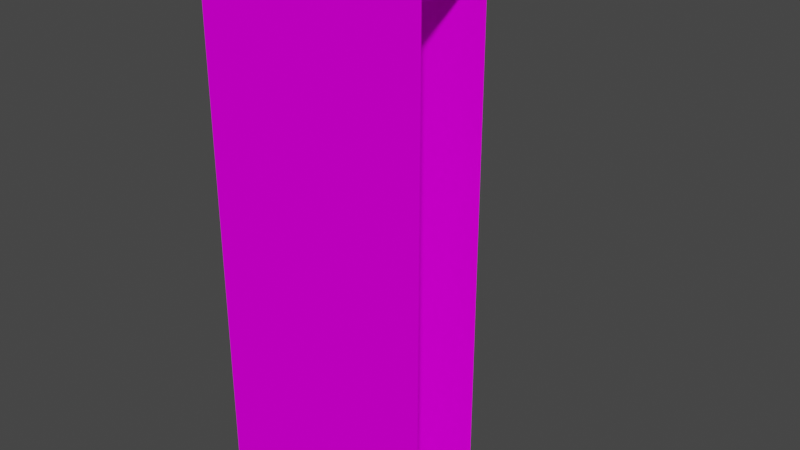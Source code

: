 # Source: Wall_Corner_A.blend  (saved by Blender 3.5.10; exported with 4.5.12 LTS)
import bpy
from mathutils import Matrix  # noqa: F401  (used for matrix-valued properties, if any)

bpy.ops.wm.read_factory_settings(use_empty=True)
scene = bpy.context.scene
scene.name = 'Scene'

# ---- collections
col_collection = bpy.data.collections.new('Collection'); scene.collection.children.link(col_collection)

# ---- images (referenced by path relative to the original .blend; pixels are not part of the script)
import os
ASSET_DIR = os.environ.get("B2B_ASSET_DIR", "")  # directory of the original .blend (textures are referenced by path, not embedded)
HERE = os.path.dirname(os.path.abspath(__file__))  # packed textures are extracted next to this script under _unpacked/

def load_image(name, relpath, width, height, colorspace="sRGB"):
    """Load a texture the original file referenced (path relative to the .blend, or extracted next to this script)."""
    p = next((c for c in (os.path.join(HERE, relpath), os.path.join(ASSET_DIR, relpath)) if relpath and os.path.exists(c)), "")
    if p:
        img = bpy.data.images.load(p, check_existing=True)
        img.name = name
    else:  # same state as the original file: an image datablock whose file is absent (Cycles renders it pink)
        img = bpy.data.images.new(name, width, height)
        img.source = "FILE"
        img.filepath = "//" + (relpath or name)
    img.colorspace_settings.name = colorspace
    return img
img_wall_corner_a_tr_png = load_image('Wall_Corner_A_TR.png', 'Textures/TestingRoom/Wall_Corner_A_TR.png', 1024, 1024, 'sRGB')

# ---- materials (node trees are filled in below, after node groups)
mat_material_001 = bpy.data.materials.new('Material.001')
mat_material_001.use_transparent_shadow = False

# ---- material node trees
mat_material_001.use_nodes = True; mat_material_001.node_tree.nodes.clear()
_N = mat_material_001.node_tree.nodes; _L = mat_material_001.node_tree.links
n0 = _N.new('ShaderNodeBsdfPrincipled'); n0.name = 'Principled BSDF'; n0.location = (10, 300)
n0.distribution = 'GGX'
n0.subsurface_method = 'RANDOM_WALK_SKIN'
n0.inputs[2].default_value = 0.5394
n0.inputs[3].default_value = 1.45
n0.inputs[13].default_value = 0.0
n0.inputs[27].default_value = (0.0, 0.0, 0.0, 1.0)
n0.inputs[28].default_value = 1.0
n1 = _N.new('ShaderNodeOutputMaterial'); n1.name = 'Material Output'; n1.location = (300, 300)
n2 = _N.new('ShaderNodeTexImage'); n2.name = 'Image Texture'; n2.location = (-280, 280)
n2.image = img_wall_corner_a_tr_png
_L.new(n0.outputs[0], n1.inputs[0])
_L.new(n2.outputs[0], n0.inputs[0])
n1.is_active_output = True

# ---- world
world_world = bpy.data.worlds.new('World'); scene.world = world_world
world_world.use_nodes = True; world_world.node_tree.nodes.clear()
_N = world_world.node_tree.nodes; _L = world_world.node_tree.links
n0 = _N.new('ShaderNodeOutputWorld'); n0.name = 'World Output'; n0.location = (300, 300)
n1 = _N.new('ShaderNodeBackground'); n1.name = 'Background'; n1.location = (10, 300)
n1.inputs[0].default_value = (0.05088, 0.05088, 0.05088, 1.0)
_L.new(n1.outputs[0], n0.inputs[0])
n0.is_active_output = True
world_world.color = (0.05088, 0.05088, 0.05088)
world_world.use_sun_shadow = False
world_world.sun_shadow_jitter_overblur = 0.0

# ---- meshes
me_cube_044 = bpy.data.meshes.new('Cube.044')
me_cube_044.from_pydata([(5.0, -1.0, 0.0), (-1.0, -1.0, 14.0), (5.0, -1.0, 14.0), (-1.0, 5.0, 0.0), (-1.0, -1.0, 0.0), (-1.0, 5.0, 14.0), (5.0, 1.0, 0.0), (1.0, -1.0, 14.0), (5.0, 1.0, 14.0), (1.0, 5.0, 0.0), (-1.0, 1.0, 0.0), (1.0, 5.0, 14.0), (-1.0, 1.0, 14.0), (1.0, 1.0, 14.0), (1.0, 1.0, 0.0), (1.0, -1.0, 0.0), (-1.0, -1.0, 1.259), (5.0, -1.0, 1.259), (1.0, -1.0, 1.259), (5.0, 1.0, 1.259), (1.0, 5.0, 1.259), (-1.0, 5.0, 1.259), (1.0, 1.0, 1.259), (1.264, 5.0, 0.0), (1.264, 1.0, 0.0), (1.264, 1.0, 1.259), (1.264, 5.0, 1.259), (5.0, 1.264, 0.0), (1.0, 1.264, 0.0), (1.0, 1.264, 1.259), (5.0, 1.264, 1.259)], [], [(16, 1, 5, 21), (20, 11, 13, 22), (4, 3, 9, 14, 10), (13, 11, 5, 1, 12), (4, 10, 14, 15), (18, 7, 1, 16), (18, 17, 2, 7), (22, 19, 30, 29), (14, 6, 0, 15), (7, 2, 8, 13), (12, 1, 7, 13), (8, 19, 22, 13), (15, 0, 17, 18), (15, 18, 16, 4), (4, 16, 21, 3), (23, 26, 25, 24), (14, 9, 23, 24), (22, 14, 24, 25), (20, 22, 25, 26), (30, 27, 28, 29), (6, 14, 28, 27), (14, 22, 29, 28)])
_uv = me_cube_044.uv_layers.new(name='UVMap')
_uv.uv.foreach_set('vector', [0.5309, 0.9998, 0.0001812, 0.9998, 0.0001811, 0.7499, 0.5309, 0.7499, 0.5309, 0.6666, 0.0001811, 0.6666, 0.0001811, 0.5, 0.5309, 0.5, 0.6676, 0.0001811, 0.6676, 0.249, 0.5846, 0.2495, 0.5837, 0.0836, 0.6666, 0.08312, 0.5837, 0.4157, 0.5846, 0.2498, 0.6676, 0.2503, 0.6676, 0.4991, 0.6666, 0.4162, 0.7506, 0.6665, 0.7506, 0.7498, 0.6673, 0.7498, 0.6673, 0.6665, 0.5309, 0.08348, 0.0001811, 0.08348, 0.0001811, 0.0001811, 0.5309, 0.0001811, 0.5309, 0.08348, 0.5309, 0.2501, 0.0001811, 0.2501, 0.0001811, 0.08348, 0.7321, 0.3338, 0.7321, 0.1671, 0.7431, 0.1671, 0.7431, 0.3338, 0.6673, 0.6661, 0.6673, 0.4995, 0.7506, 0.4995, 0.7506, 0.6661, 0.5837, 0.6661, 0.5837, 0.4995, 0.667, 0.4995, 0.667, 0.6661, 0.667, 0.6665, 0.667, 0.7498, 0.5837, 0.7498, 0.5837, 0.6665, 0.0001811, 0.3334, 0.5309, 0.3334, 0.5309, 0.5, 0.0001811, 0.5, 0.5833, 0.08348, 0.5833, 0.2501, 0.5309, 0.2501, 0.5309, 0.08348, 0.5833, 0.08348, 0.5309, 0.08348, 0.5309, 0.0001811, 0.5833, 0.0001811, 0.5833, 0.9998, 0.5309, 0.9998, 0.5309, 0.7499, 0.5833, 0.7499, 0.7204, 0.3554, 0.6679, 0.3554, 0.6679, 0.1888, 0.7204, 0.1888, 0.7317, 0.0001811, 0.7317, 0.1668, 0.7207, 0.1668, 0.7207, 0.0001811, 0.6679, 0.1778, 0.7204, 0.1778, 0.7204, 0.1888, 0.6679, 0.1888, 0.7207, 0.3338, 0.7207, 0.1671, 0.7317, 0.1671, 0.7317, 0.3338, 0.6679, 0.0001811, 0.7204, 0.0001811, 0.7204, 0.1668, 0.6679, 0.1668, 0.7321, 0.1668, 0.7321, 0.0001811, 0.7431, 0.0001811, 0.7431, 0.1668, 0.7204, 0.1778, 0.6679, 0.1778, 0.6679, 0.1668, 0.7204, 0.1668])
me_cube_044.materials.append(mat_material_001)
me_cube_044.update()

# ---- objects
ob_wall_corner_a = bpy.data.objects.new('Wall_Corner_A', me_cube_044)

# ---- transforms, parenting, visibility, modifiers, constraints
ob_wall_corner_a.location = (0.0, 0.0, 0.0)

# ---- collection membership
col_collection.objects.link(ob_wall_corner_a)

# ---- scene / render settings (as saved in the file)
scene.frame_start = 1; scene.frame_end = 250; scene.frame_set(1)
scene.render.engine = 'BLENDER_EEVEE_NEXT'
scene.cycles.sampling_pattern = 'TABULATED_SOBOL'
scene.view_settings.view_transform = 'Filmic'
bpy.context.view_layer.update()

# ---- added for rendering (the .blend has no active camera and no usable light): camera, sun
cam_auto = bpy.data.cameras.new('AutoCamera')
cam_auto.lens = 50.0
cam_auto.sensor_width = 36.0
cam_auto.clip_end = 1000.0
ob_auto_camera = bpy.data.objects.new('AutoCamera', cam_auto)
scene.collection.objects.link(ob_auto_camera)
ob_auto_camera.location = (17.1466, -16.1759, 19.1173)
ob_auto_camera.rotation_euler = (1.09748, -7.21219e-08, 0.694738)
scene.camera = ob_auto_camera
light_auto_sun = bpy.data.lights.new('AutoSun', 'SUN')
light_auto_sun.energy = 3.0
light_auto_sun.angle = 0.0523599
ob_auto_sun = bpy.data.objects.new('AutoSun', light_auto_sun)
scene.collection.objects.link(ob_auto_sun)
ob_auto_sun.rotation_euler = (0.872665, 0.174533, 0.523599)
bpy.context.view_layer.update()
